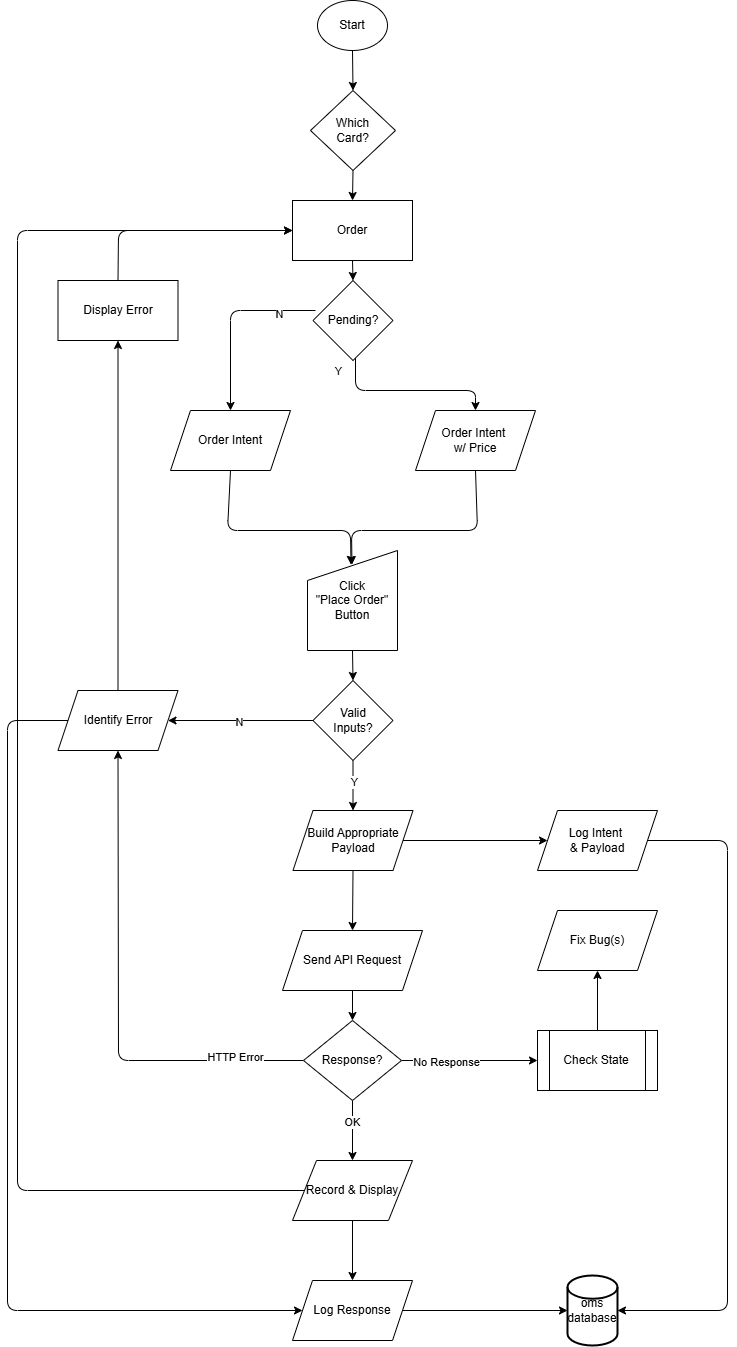

The diagram above was exported from draw.io. Its source (the exported page's mxGraphModel, read from the mxfile embedded in the PNG):
<mxGraphModel dx="1657" dy="867" grid="1" gridSize="10" guides="1" tooltips="1" connect="1" arrows="1" fold="1" page="1" pageScale="1" pageWidth="850" pageHeight="1400" math="0" shadow="0">
  <root>
    <mxCell id="0" />
    <mxCell id="1" parent="0" />
    <mxCell id="6" style="edgeStyle=none;html=1;exitX=0.5;exitY=1;exitDx=0;exitDy=0;entryX=0.5;entryY=0;entryDx=0;entryDy=0;" parent="1" source="2" target="3" edge="1">
      <mxGeometry relative="1" as="geometry" />
    </mxCell>
    <mxCell id="2" value="Start" style="ellipse;whiteSpace=wrap;html=1;" parent="1" vertex="1">
      <mxGeometry x="390" y="10" width="70" height="50" as="geometry" />
    </mxCell>
    <mxCell id="7" style="edgeStyle=none;html=1;exitX=0.5;exitY=1;exitDx=0;exitDy=0;entryX=0.5;entryY=0;entryDx=0;entryDy=0;" parent="1" source="3" target="4" edge="1">
      <mxGeometry relative="1" as="geometry" />
    </mxCell>
    <mxCell id="3" value="Which&lt;div&gt;Card?&lt;/div&gt;" style="rhombus;whiteSpace=wrap;html=1;" parent="1" vertex="1">
      <mxGeometry x="383" y="100" width="85" height="80" as="geometry" />
    </mxCell>
    <mxCell id="8" style="edgeStyle=none;html=1;exitX=0.5;exitY=1;exitDx=0;exitDy=0;entryX=0.5;entryY=0;entryDx=0;entryDy=0;" parent="1" source="4" target="5" edge="1">
      <mxGeometry relative="1" as="geometry" />
    </mxCell>
    <mxCell id="4" value="Order" style="rounded=0;whiteSpace=wrap;html=1;" parent="1" vertex="1">
      <mxGeometry x="365" y="210" width="120" height="60" as="geometry" />
    </mxCell>
    <mxCell id="10" style="edgeStyle=none;html=1;exitX=0.5;exitY=1;exitDx=0;exitDy=0;entryX=0.5;entryY=0;entryDx=0;entryDy=0;" parent="1" target="9" edge="1">
      <mxGeometry relative="1" as="geometry">
        <Array as="points">
          <mxPoint x="428" y="400" />
          <mxPoint x="548" y="400" />
        </Array>
        <mxPoint x="428" y="360" as="sourcePoint" />
      </mxGeometry>
    </mxCell>
    <mxCell id="13" value="Y" style="edgeLabel;html=1;align=center;verticalAlign=middle;resizable=0;points=[];" parent="10" vertex="1" connectable="0">
      <mxGeometry x="0.075" relative="1" as="geometry">
        <mxPoint x="-75" y="-20" as="offset" />
      </mxGeometry>
    </mxCell>
    <mxCell id="15" style="edgeStyle=none;html=1;exitX=0;exitY=0.5;exitDx=0;exitDy=0;entryX=0.5;entryY=0;entryDx=0;entryDy=0;" parent="1" target="14" edge="1">
      <mxGeometry relative="1" as="geometry">
        <mxPoint x="303" y="320" as="targetPoint" />
        <Array as="points">
          <mxPoint x="303" y="320" />
        </Array>
        <mxPoint x="388" y="320" as="sourcePoint" />
      </mxGeometry>
    </mxCell>
    <mxCell id="16" value="N" style="edgeLabel;html=1;align=center;verticalAlign=middle;resizable=0;points=[];" parent="15" vertex="1" connectable="0">
      <mxGeometry x="-0.6" y="3" relative="1" as="geometry">
        <mxPoint as="offset" />
      </mxGeometry>
    </mxCell>
    <mxCell id="5" value="Pending?" style="rhombus;whiteSpace=wrap;html=1;" parent="1" vertex="1">
      <mxGeometry x="385.5" y="290" width="80" height="80" as="geometry" />
    </mxCell>
    <mxCell id="19" style="edgeStyle=none;html=1;exitX=0.5;exitY=1;exitDx=0;exitDy=0;entryX=0.494;entryY=0.141;entryDx=0;entryDy=0;entryPerimeter=0;" parent="1" source="9" target="21" edge="1">
      <mxGeometry relative="1" as="geometry">
        <mxPoint x="425" y="640" as="targetPoint" />
        <Array as="points">
          <mxPoint x="550" y="540" />
          <mxPoint x="424" y="540" />
        </Array>
      </mxGeometry>
    </mxCell>
    <mxCell id="9" value="Order Intent&amp;nbsp;&lt;div&gt;w/ Price&lt;/div&gt;" style="shape=parallelogram;perimeter=parallelogramPerimeter;whiteSpace=wrap;html=1;fixedSize=1;" parent="1" vertex="1">
      <mxGeometry x="488" y="420" width="120" height="60" as="geometry" />
    </mxCell>
    <mxCell id="18" style="edgeStyle=none;html=1;exitX=0.5;exitY=1;exitDx=0;exitDy=0;entryX=0.483;entryY=0.14;entryDx=0;entryDy=0;entryPerimeter=0;" parent="1" source="14" target="21" edge="1">
      <mxGeometry relative="1" as="geometry">
        <mxPoint x="425" y="640" as="targetPoint" />
        <Array as="points">
          <mxPoint x="300" y="540" />
          <mxPoint x="423" y="540" />
        </Array>
      </mxGeometry>
    </mxCell>
    <mxCell id="14" value="Order Intent" style="shape=parallelogram;perimeter=parallelogramPerimeter;whiteSpace=wrap;html=1;fixedSize=1;" parent="1" vertex="1">
      <mxGeometry x="243" y="420" width="120" height="60" as="geometry" />
    </mxCell>
    <mxCell id="25" style="edgeStyle=none;html=1;exitX=0.5;exitY=1;exitDx=0;exitDy=0;entryX=0.5;entryY=0;entryDx=0;entryDy=0;" parent="1" source="21" target="24" edge="1">
      <mxGeometry relative="1" as="geometry" />
    </mxCell>
    <mxCell id="21" value="Click&lt;div&gt;&quot;Place Order&quot;&lt;/div&gt;&lt;div&gt;Button&lt;/div&gt;" style="shape=manualInput;whiteSpace=wrap;html=1;" parent="1" vertex="1">
      <mxGeometry x="380" y="560" width="90" height="100" as="geometry" />
    </mxCell>
    <mxCell id="27" style="edgeStyle=none;html=1;exitX=0;exitY=0.5;exitDx=0;exitDy=0;entryX=1;entryY=0.5;entryDx=0;entryDy=0;" parent="1" source="24" target="45" edge="1">
      <mxGeometry relative="1" as="geometry">
        <mxPoint x="250.5" y="730" as="targetPoint" />
      </mxGeometry>
    </mxCell>
    <mxCell id="29" value="N" style="edgeLabel;html=1;align=center;verticalAlign=middle;resizable=0;points=[];" parent="27" vertex="1" connectable="0">
      <mxGeometry x="0.0222" y="1" relative="1" as="geometry">
        <mxPoint as="offset" />
      </mxGeometry>
    </mxCell>
    <mxCell id="32" style="edgeStyle=none;html=1;exitX=0.5;exitY=1;exitDx=0;exitDy=0;entryX=0.5;entryY=0;entryDx=0;entryDy=0;" parent="1" source="24" target="30" edge="1">
      <mxGeometry relative="1" as="geometry" />
    </mxCell>
    <mxCell id="33" value="Y" style="edgeLabel;html=1;align=center;verticalAlign=middle;resizable=0;points=[];" parent="32" vertex="1" connectable="0">
      <mxGeometry x="-0.1495" y="1" relative="1" as="geometry">
        <mxPoint as="offset" />
      </mxGeometry>
    </mxCell>
    <mxCell id="24" value="Valid&lt;div&gt;Inputs?&lt;/div&gt;" style="rhombus;whiteSpace=wrap;html=1;" parent="1" vertex="1">
      <mxGeometry x="385.5" y="690" width="80" height="80" as="geometry" />
    </mxCell>
    <mxCell id="35" style="edgeStyle=none;html=1;exitX=0.5;exitY=1;exitDx=0;exitDy=0;entryX=0.5;entryY=0;entryDx=0;entryDy=0;" parent="1" source="30" target="34" edge="1">
      <mxGeometry relative="1" as="geometry">
        <mxPoint x="425.1875" y="940" as="targetPoint" />
      </mxGeometry>
    </mxCell>
    <mxCell id="82" style="edgeStyle=none;html=1;exitX=1;exitY=0.5;exitDx=0;exitDy=0;entryX=0;entryY=0.5;entryDx=0;entryDy=0;" edge="1" parent="1" source="30" target="81">
      <mxGeometry relative="1" as="geometry" />
    </mxCell>
    <UserObject label="Build Appropriate&lt;div&gt;Payload&lt;/div&gt;" id="30">
      <mxCell style="shape=parallelogram;perimeter=parallelogramPerimeter;whiteSpace=wrap;html=1;fixedSize=1;" parent="1" vertex="1">
        <mxGeometry x="365.5" y="820" width="120" height="60" as="geometry" />
      </mxCell>
    </UserObject>
    <mxCell id="40" style="edgeStyle=none;html=1;exitX=0.5;exitY=1;exitDx=0;exitDy=0;entryX=0.5;entryY=0;entryDx=0;entryDy=0;" parent="1" source="34" target="36" edge="1">
      <mxGeometry relative="1" as="geometry" />
    </mxCell>
    <mxCell id="34" value="Send API Request" style="shape=parallelogram;perimeter=parallelogramPerimeter;whiteSpace=wrap;html=1;fixedSize=1;" parent="1" vertex="1">
      <mxGeometry x="355" y="940" width="140" height="60" as="geometry" />
    </mxCell>
    <mxCell id="38" style="edgeStyle=none;html=1;exitX=0;exitY=0.5;exitDx=0;exitDy=0;entryX=0.5;entryY=1;entryDx=0;entryDy=0;" parent="1" source="36" target="45" edge="1">
      <mxGeometry relative="1" as="geometry">
        <mxPoint x="190" y="1070" as="targetPoint" />
        <Array as="points">
          <mxPoint x="191" y="1070" />
        </Array>
      </mxGeometry>
    </mxCell>
    <mxCell id="46" value="HTTP Error" style="edgeLabel;html=1;align=center;verticalAlign=middle;resizable=0;points=[];" parent="38" vertex="1" connectable="0">
      <mxGeometry x="-0.7253" y="-4" relative="1" as="geometry">
        <mxPoint as="offset" />
      </mxGeometry>
    </mxCell>
    <mxCell id="61" style="edgeStyle=none;html=1;exitX=1;exitY=0.5;exitDx=0;exitDy=0;entryX=0;entryY=0.5;entryDx=0;entryDy=0;" parent="1" source="36" target="64" edge="1">
      <mxGeometry relative="1" as="geometry">
        <mxPoint x="600" y="1070" as="targetPoint" />
      </mxGeometry>
    </mxCell>
    <mxCell id="62" value="No Response" style="edgeLabel;html=1;align=center;verticalAlign=middle;resizable=0;points=[];" parent="61" vertex="1" connectable="0">
      <mxGeometry x="-0.3492" y="-1" relative="1" as="geometry">
        <mxPoint as="offset" />
      </mxGeometry>
    </mxCell>
    <mxCell id="68" style="edgeStyle=none;html=1;exitX=0.5;exitY=1;exitDx=0;exitDy=0;" parent="1" source="36" target="67" edge="1">
      <mxGeometry relative="1" as="geometry" />
    </mxCell>
    <mxCell id="75" value="OK" style="edgeLabel;html=1;align=center;verticalAlign=middle;resizable=0;points=[];" parent="68" vertex="1" connectable="0">
      <mxGeometry x="-0.3026" y="-1" relative="1" as="geometry">
        <mxPoint as="offset" />
      </mxGeometry>
    </mxCell>
    <mxCell id="36" value="Response?" style="rhombus;whiteSpace=wrap;html=1;" parent="1" vertex="1">
      <mxGeometry x="376" y="1030" width="98" height="80" as="geometry" />
    </mxCell>
    <mxCell id="48" style="edgeStyle=none;html=1;exitX=0.5;exitY=0;exitDx=0;exitDy=0;entryX=0.5;entryY=1;entryDx=0;entryDy=0;" parent="1" source="45" target="47" edge="1">
      <mxGeometry relative="1" as="geometry" />
    </mxCell>
    <mxCell id="54" style="edgeStyle=none;html=1;exitX=0;exitY=0.5;exitDx=0;exitDy=0;entryX=0;entryY=0.5;entryDx=0;entryDy=0;" parent="1" source="45" target="50" edge="1">
      <mxGeometry relative="1" as="geometry">
        <Array as="points">
          <mxPoint x="80" y="730" />
          <mxPoint x="80" y="1320" />
        </Array>
      </mxGeometry>
    </mxCell>
    <mxCell id="45" value="Identify Error" style="shape=parallelogram;perimeter=parallelogramPerimeter;whiteSpace=wrap;html=1;fixedSize=1;" parent="1" vertex="1">
      <mxGeometry x="130.5" y="700" width="120" height="60" as="geometry" />
    </mxCell>
    <mxCell id="49" style="edgeStyle=none;html=1;exitX=0.5;exitY=0;exitDx=0;exitDy=0;entryX=0;entryY=0.5;entryDx=0;entryDy=0;" parent="1" source="47" target="4" edge="1">
      <mxGeometry relative="1" as="geometry">
        <Array as="points">
          <mxPoint x="191" y="240" />
        </Array>
      </mxGeometry>
    </mxCell>
    <mxCell id="47" value="Display Error" style="rounded=0;whiteSpace=wrap;html=1;" parent="1" vertex="1">
      <mxGeometry x="130.5" y="290" width="120" height="60" as="geometry" />
    </mxCell>
    <mxCell id="50" value="Log Response" style="shape=parallelogram;perimeter=parallelogramPerimeter;whiteSpace=wrap;html=1;fixedSize=1;" parent="1" vertex="1">
      <mxGeometry x="365" y="1290" width="120" height="60" as="geometry" />
    </mxCell>
    <mxCell id="55" value="oms&lt;div&gt;database&lt;/div&gt;" style="strokeWidth=2;html=1;shape=mxgraph.flowchart.database;whiteSpace=wrap;" parent="1" vertex="1">
      <mxGeometry x="640" y="1285" width="50" height="70" as="geometry" />
    </mxCell>
    <mxCell id="66" style="edgeStyle=none;html=1;exitX=0.5;exitY=0;exitDx=0;exitDy=0;entryX=0.5;entryY=1;entryDx=0;entryDy=0;" parent="1" source="64" target="65" edge="1">
      <mxGeometry relative="1" as="geometry" />
    </mxCell>
    <mxCell id="64" value="Check State" style="shape=process;whiteSpace=wrap;html=1;backgroundOutline=1;" parent="1" vertex="1">
      <mxGeometry x="610" y="1040" width="120" height="60" as="geometry" />
    </mxCell>
    <mxCell id="65" value="Fix Bug(s)" style="shape=parallelogram;perimeter=parallelogramPerimeter;whiteSpace=wrap;html=1;fixedSize=1;" parent="1" vertex="1">
      <mxGeometry x="610" y="920" width="120" height="60" as="geometry" />
    </mxCell>
    <mxCell id="84" style="edgeStyle=none;html=1;exitX=0.5;exitY=1;exitDx=0;exitDy=0;entryX=0.5;entryY=0;entryDx=0;entryDy=0;" edge="1" parent="1" source="67" target="50">
      <mxGeometry relative="1" as="geometry" />
    </mxCell>
    <mxCell id="85" style="edgeStyle=none;html=1;exitX=0;exitY=0.5;exitDx=0;exitDy=0;entryX=0;entryY=0.5;entryDx=0;entryDy=0;" edge="1" parent="1" source="67" target="4">
      <mxGeometry relative="1" as="geometry">
        <mxPoint x="90" y="490" as="targetPoint" />
        <Array as="points">
          <mxPoint x="90" y="1200" />
          <mxPoint x="90" y="240" />
        </Array>
      </mxGeometry>
    </mxCell>
    <mxCell id="67" value="Record &amp;amp; Display" style="shape=parallelogram;perimeter=parallelogramPerimeter;whiteSpace=wrap;html=1;rotation=0;" parent="1" vertex="1">
      <mxGeometry x="365" y="1170" width="120" height="60" as="geometry" />
    </mxCell>
    <mxCell id="69" style="edgeStyle=none;html=1;exitX=1;exitY=0.5;exitDx=0;exitDy=0;entryX=0;entryY=0.5;entryDx=0;entryDy=0;entryPerimeter=0;" parent="1" source="50" target="55" edge="1">
      <mxGeometry relative="1" as="geometry" />
    </mxCell>
    <mxCell id="81" value="Log Intent&amp;nbsp;&lt;div&gt;&amp;amp; Payload&lt;/div&gt;" style="shape=parallelogram;perimeter=parallelogramPerimeter;whiteSpace=wrap;html=1;fixedSize=1;" vertex="1" parent="1">
      <mxGeometry x="610" y="820" width="120" height="60" as="geometry" />
    </mxCell>
    <mxCell id="83" style="edgeStyle=none;html=1;exitX=1;exitY=0.5;exitDx=0;exitDy=0;entryX=1;entryY=0.5;entryDx=0;entryDy=0;entryPerimeter=0;" edge="1" parent="1" source="81" target="55">
      <mxGeometry relative="1" as="geometry">
        <Array as="points">
          <mxPoint x="800" y="850" />
          <mxPoint x="800" y="1320" />
        </Array>
      </mxGeometry>
    </mxCell>
  </root>
</mxGraphModel>